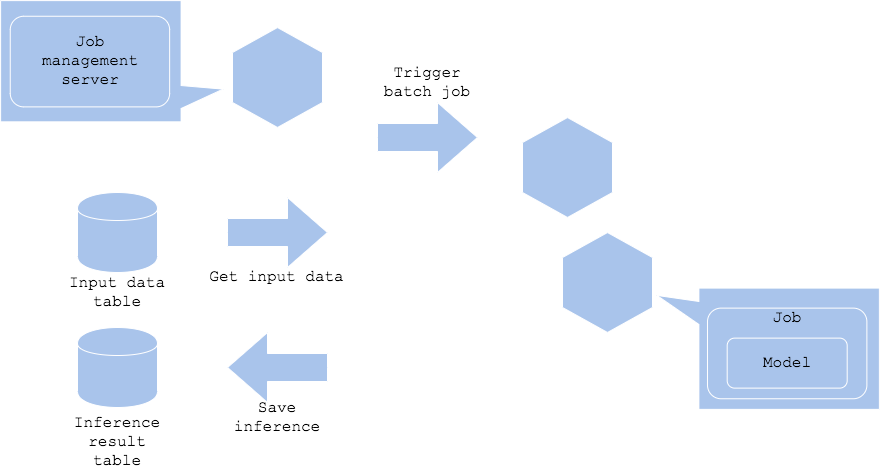

The diagram above was exported from draw.io. Its source (the exported page's mxGraphModel, read from the mxfile embedded in the PNG):
<mxGraphModel dx="1874" dy="961" grid="1" gridSize="10" guides="1" tooltips="1" connect="1" arrows="1" fold="1" page="1" pageScale="1" pageWidth="827" pageHeight="1169" math="0" shadow="0">
  <root>
    <mxCell id="48TlNhVzh1uGtlQ9elQa-0" />
    <mxCell id="48TlNhVzh1uGtlQ9elQa-1" parent="48TlNhVzh1uGtlQ9elQa-0" />
    <mxCell id="qqkhf7ctPM5uaOBHq0n3-0" value="" style="shape=ext;double=1;whiteSpace=wrap;html=1;aspect=fixed;fillColor=#A9C4EB;strokeColor=#FFFFFF;" vertex="1" parent="48TlNhVzh1uGtlQ9elQa-1">
      <mxGeometry x="40" y="280" width="90" height="90" as="geometry" />
    </mxCell>
    <mxCell id="qqkhf7ctPM5uaOBHq0n3-1" value="" style="html=1;shadow=0;dashed=0;align=center;verticalAlign=middle;shape=mxgraph.arrows2.arrow;dy=0.6;dx=40;notch=0;strokeColor=#FFFFFF;fillColor=#A9C4EB;" vertex="1" parent="48TlNhVzh1uGtlQ9elQa-1">
      <mxGeometry x="170" y="240" width="100" height="70" as="geometry" />
    </mxCell>
    <mxCell id="qqkhf7ctPM5uaOBHq0n3-2" value="" style="html=1;shadow=0;dashed=0;align=center;verticalAlign=middle;shape=mxgraph.arrows2.arrow;dy=0.6;dx=40;notch=0;strokeColor=#FFFFFF;fillColor=#A9C4EB;rotation=-180;" vertex="1" parent="48TlNhVzh1uGtlQ9elQa-1">
      <mxGeometry x="170" y="340" width="100" height="70" as="geometry" />
    </mxCell>
    <mxCell id="qqkhf7ctPM5uaOBHq0n3-3" value="" style="shape=collate;whiteSpace=wrap;html=1;fillColor=#A9C4EB;strokeColor=none;" vertex="1" parent="48TlNhVzh1uGtlQ9elQa-1">
      <mxGeometry x="310" y="285" width="80" height="80" as="geometry" />
    </mxCell>
    <mxCell id="qqkhf7ctPM5uaOBHq0n3-4" value="" style="endArrow=classic;html=1;exitX=1;exitY=0.5;exitDx=0;exitDy=0;entryX=0.5;entryY=0;entryDx=0;entryDy=0;" edge="1" parent="48TlNhVzh1uGtlQ9elQa-1" source="qqkhf7ctPM5uaOBHq0n3-3" target="qqkhf7ctPM5uaOBHq0n3-8">
      <mxGeometry width="50" height="50" relative="1" as="geometry">
        <mxPoint x="400" y="330" as="sourcePoint" />
        <mxPoint x="660" y="212.5" as="targetPoint" />
      </mxGeometry>
    </mxCell>
    <mxCell id="qqkhf7ctPM5uaOBHq0n3-5" value="" style="endArrow=classic;html=1;exitX=1;exitY=0.5;exitDx=0;exitDy=0;entryX=0.5;entryY=0;entryDx=0;entryDy=0;" edge="1" parent="48TlNhVzh1uGtlQ9elQa-1" source="qqkhf7ctPM5uaOBHq0n3-3" target="qqkhf7ctPM5uaOBHq0n3-9">
      <mxGeometry width="50" height="50" relative="1" as="geometry">
        <mxPoint x="290" y="485" as="sourcePoint" />
        <mxPoint x="570" y="325" as="targetPoint" />
      </mxGeometry>
    </mxCell>
    <mxCell id="qqkhf7ctPM5uaOBHq0n3-6" value="" style="endArrow=classic;html=1;exitX=1;exitY=0.5;exitDx=0;exitDy=0;fontSize=7;" edge="1" parent="48TlNhVzh1uGtlQ9elQa-1" source="qqkhf7ctPM5uaOBHq0n3-3">
      <mxGeometry width="50" height="50" relative="1" as="geometry">
        <mxPoint x="75" y="1120" as="sourcePoint" />
        <mxPoint x="483" y="432" as="targetPoint" />
      </mxGeometry>
    </mxCell>
    <mxCell id="qqkhf7ctPM5uaOBHq0n3-7" value="&lt;font face=&quot;Courier New&quot; style=&quot;font-size: 16px&quot;&gt;Web&lt;br&gt;&lt;/font&gt;" style="text;html=1;strokeColor=none;fillColor=none;align=center;verticalAlign=middle;whiteSpace=wrap;rounded=0;" vertex="1" parent="48TlNhVzh1uGtlQ9elQa-1">
      <mxGeometry x="30" y="420" width="110" height="20" as="geometry" />
    </mxCell>
    <mxCell id="qqkhf7ctPM5uaOBHq0n3-8" value="" style="shape=hexagon;perimeter=hexagonPerimeter2;whiteSpace=wrap;html=1;strokeColor=#FFFFFF;fillColor=#A9C4EB;rotation=-90;" vertex="1" parent="48TlNhVzh1uGtlQ9elQa-1">
      <mxGeometry x="680" y="150" width="100" height="90" as="geometry" />
    </mxCell>
    <mxCell id="qqkhf7ctPM5uaOBHq0n3-9" value="" style="shape=hexagon;perimeter=hexagonPerimeter2;whiteSpace=wrap;html=1;strokeColor=#FFFFFF;fillColor=#A9C4EB;rotation=-90;" vertex="1" parent="48TlNhVzh1uGtlQ9elQa-1">
      <mxGeometry x="580" y="280" width="100" height="90" as="geometry" />
    </mxCell>
    <mxCell id="qqkhf7ctPM5uaOBHq0n3-10" value="" style="shape=hexagon;perimeter=hexagonPerimeter2;whiteSpace=wrap;html=1;strokeColor=#FFFFFF;fillColor=#A9C4EB;rotation=-90;" vertex="1" parent="48TlNhVzh1uGtlQ9elQa-1">
      <mxGeometry x="480" y="410" width="100" height="90" as="geometry" />
    </mxCell>
    <mxCell id="qqkhf7ctPM5uaOBHq0n3-11" value="" style="shape=callout;whiteSpace=wrap;html=1;perimeter=calloutPerimeter;strokeColor=#FFFFFF;fillColor=#A9C4EB;position2=0.06;size=42;position=0.11;base=23;rotation=90;" vertex="1" parent="48TlNhVzh1uGtlQ9elQa-1">
      <mxGeometry x="630.62" y="429.38" width="121.25" height="222.5" as="geometry" />
    </mxCell>
    <mxCell id="qqkhf7ctPM5uaOBHq0n3-12" value="" style="rounded=1;whiteSpace=wrap;html=1;fillColor=#A9C4EB;strokeColor=#FFFFFF;" vertex="1" parent="48TlNhVzh1uGtlQ9elQa-1">
      <mxGeometry x="630.62" y="490.63" width="159.38" height="100" as="geometry" />
    </mxCell>
    <mxCell id="qqkhf7ctPM5uaOBHq0n3-13" value="REST Server" style="text;html=1;strokeColor=none;fillColor=none;align=center;verticalAlign=middle;whiteSpace=wrap;rounded=0;fontFamily=Courier New;fontSize=16;" vertex="1" parent="48TlNhVzh1uGtlQ9elQa-1">
      <mxGeometry x="636.25" y="490.63" width="110" height="20" as="geometry" />
    </mxCell>
    <mxCell id="qqkhf7ctPM5uaOBHq0n3-14" value="" style="rounded=1;whiteSpace=wrap;html=1;fillColor=#A9C4EB;strokeColor=#FFFFFF;" vertex="1" parent="48TlNhVzh1uGtlQ9elQa-1">
      <mxGeometry x="650.31" y="520" width="120" height="60" as="geometry" />
    </mxCell>
    <mxCell id="qqkhf7ctPM5uaOBHq0n3-15" value="Model" style="text;html=1;strokeColor=none;fillColor=none;align=center;verticalAlign=middle;whiteSpace=wrap;rounded=0;fontFamily=Courier New;fontSize=16;" vertex="1" parent="48TlNhVzh1uGtlQ9elQa-1">
      <mxGeometry x="655.31" y="540" width="110" height="20" as="geometry" />
    </mxCell>
    <mxCell id="qqkhf7ctPM5uaOBHq0n3-16" value="&lt;font face=&quot;Courier New&quot; style=&quot;font-size: 16px&quot;&gt;POST &lt;br&gt;request data&lt;br&gt;&lt;/font&gt;" style="text;html=1;strokeColor=none;fillColor=none;align=center;verticalAlign=middle;whiteSpace=wrap;rounded=0;" vertex="1" parent="48TlNhVzh1uGtlQ9elQa-1">
      <mxGeometry x="137.5" y="210" width="165" height="20" as="geometry" />
    </mxCell>
    <mxCell id="qqkhf7ctPM5uaOBHq0n3-17" value="&lt;font face=&quot;Courier New&quot; style=&quot;font-size: 16px&quot;&gt;Load Balancer&lt;br&gt;&lt;/font&gt;" style="text;html=1;strokeColor=none;fillColor=none;align=center;verticalAlign=middle;whiteSpace=wrap;rounded=0;" vertex="1" parent="48TlNhVzh1uGtlQ9elQa-1">
      <mxGeometry x="295" y="420" width="110" height="20" as="geometry" />
    </mxCell>
    <mxCell id="qqkhf7ctPM5uaOBHq0n3-18" value="&lt;font face=&quot;Courier New&quot; style=&quot;font-size: 16px&quot;&gt;response inference&lt;/font&gt;" style="text;html=1;strokeColor=none;fillColor=none;align=center;verticalAlign=middle;whiteSpace=wrap;rounded=0;" vertex="1" parent="48TlNhVzh1uGtlQ9elQa-1">
      <mxGeometry x="137.5" y="420" width="165" height="20" as="geometry" />
    </mxCell>
    <mxCell id="qqkhf7ctPM5uaOBHq0n3-19" value="" style="shape=actor;whiteSpace=wrap;html=1;strokeColor=#FFFFFF;fillColor=#A9C4EB;" vertex="1" parent="48TlNhVzh1uGtlQ9elQa-1">
      <mxGeometry x="-160" y="290" width="40" height="70" as="geometry" />
    </mxCell>
    <mxCell id="qqkhf7ctPM5uaOBHq0n3-20" value="" style="html=1;shadow=0;dashed=0;align=center;verticalAlign=middle;shape=mxgraph.arrows2.arrow;dy=0.6;dx=40;notch=0;strokeColor=#FFFFFF;fillColor=#A9C4EB;" vertex="1" parent="48TlNhVzh1uGtlQ9elQa-1">
      <mxGeometry x="-90" y="240" width="100" height="70" as="geometry" />
    </mxCell>
    <mxCell id="qqkhf7ctPM5uaOBHq0n3-21" value="" style="html=1;shadow=0;dashed=0;align=center;verticalAlign=middle;shape=mxgraph.arrows2.arrow;dy=0.6;dx=40;notch=0;strokeColor=#FFFFFF;fillColor=#A9C4EB;rotation=-180;" vertex="1" parent="48TlNhVzh1uGtlQ9elQa-1">
      <mxGeometry x="-90" y="340" width="100" height="70" as="geometry" />
    </mxCell>
    <mxCell id="qqkhf7ctPM5uaOBHq0n3-22" value="&lt;font face=&quot;Courier New&quot;&gt;&lt;span style=&quot;font-size: 16px&quot;&gt;wait for response&lt;/span&gt;&lt;/font&gt;" style="text;html=1;strokeColor=none;fillColor=none;align=center;verticalAlign=middle;whiteSpace=wrap;rounded=0;" vertex="1" parent="48TlNhVzh1uGtlQ9elQa-1">
      <mxGeometry x="137.5" y="315" width="165" height="20" as="geometry" />
    </mxCell>
  </root>
</mxGraphModel>